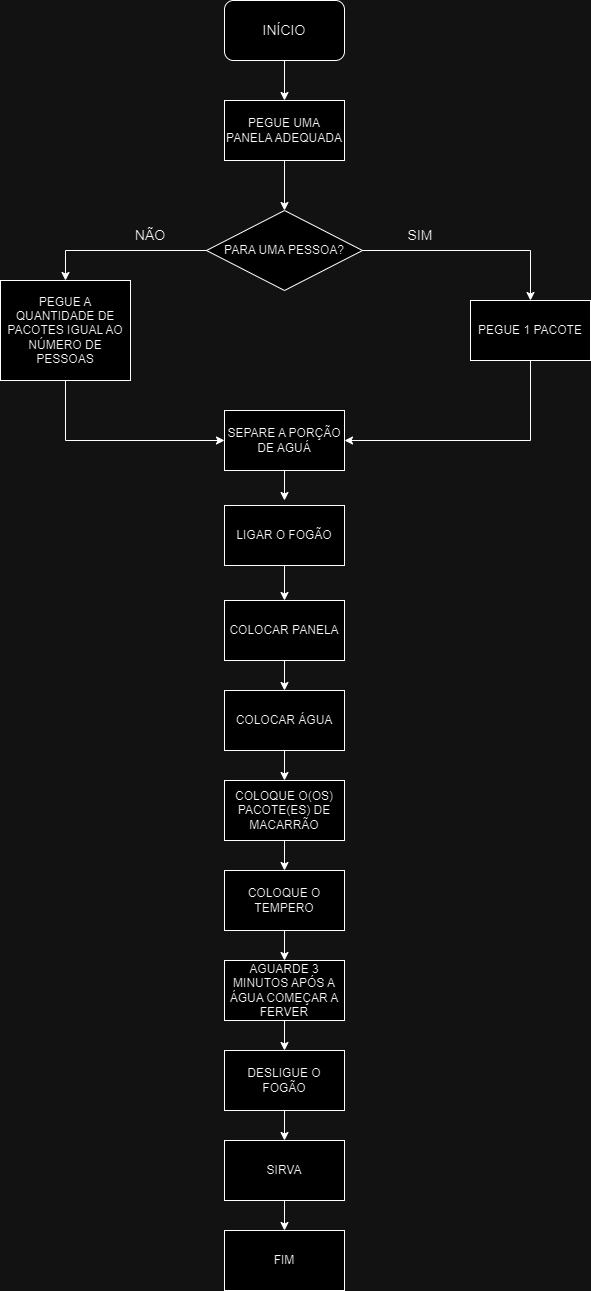

The diagram above was exported from draw.io. Its source (the exported page's mxGraphModel, read from the mxfile embedded in the PNG):
<mxGraphModel dx="874" dy="468" grid="1" gridSize="10" guides="1" tooltips="1" connect="1" arrows="1" fold="1" page="1" pageScale="1" pageWidth="827" pageHeight="1169" math="0" shadow="0">
  <root>
    <mxCell id="0" />
    <mxCell id="1" parent="0" />
    <mxCell id="KIjcrmlTCPOeghPqGzht-1" value="&lt;font style=&quot;vertical-align: inherit;&quot;&gt;&lt;font style=&quot;vertical-align: inherit; font-size: 14px;&quot;&gt;INÍCIO&lt;/font&gt;&lt;/font&gt;" style="rounded=1;whiteSpace=wrap;html=1;" vertex="1" parent="1">
      <mxGeometry x="354" y="20" width="120" height="60" as="geometry" />
    </mxCell>
    <mxCell id="KIjcrmlTCPOeghPqGzht-2" value="&lt;font style=&quot;vertical-align: inherit;&quot;&gt;&lt;font style=&quot;vertical-align: inherit;&quot;&gt;PEGUE UMA PANELA ADEQUADA&lt;/font&gt;&lt;/font&gt;" style="rounded=0;whiteSpace=wrap;html=1;" vertex="1" parent="1">
      <mxGeometry x="354" y="120" width="120" height="60" as="geometry" />
    </mxCell>
    <mxCell id="KIjcrmlTCPOeghPqGzht-3" value="" style="endArrow=classic;html=1;rounded=0;exitX=0.5;exitY=1;exitDx=0;exitDy=0;entryX=0.5;entryY=0;entryDx=0;entryDy=0;" edge="1" parent="1" source="KIjcrmlTCPOeghPqGzht-1" target="KIjcrmlTCPOeghPqGzht-2">
      <mxGeometry width="50" height="50" relative="1" as="geometry">
        <mxPoint x="390" y="190" as="sourcePoint" />
        <mxPoint x="440" y="140" as="targetPoint" />
      </mxGeometry>
    </mxCell>
    <mxCell id="KIjcrmlTCPOeghPqGzht-4" value="PARA UMA PESSOA?" style="rhombus;whiteSpace=wrap;html=1;" vertex="1" parent="1">
      <mxGeometry x="336" y="230" width="156" height="80" as="geometry" />
    </mxCell>
    <mxCell id="KIjcrmlTCPOeghPqGzht-5" value="" style="endArrow=classic;html=1;rounded=0;exitX=0.5;exitY=1;exitDx=0;exitDy=0;entryX=0.5;entryY=0;entryDx=0;entryDy=0;" edge="1" parent="1" source="KIjcrmlTCPOeghPqGzht-2" target="KIjcrmlTCPOeghPqGzht-4">
      <mxGeometry width="50" height="50" relative="1" as="geometry">
        <mxPoint x="390" y="190" as="sourcePoint" />
        <mxPoint x="440" y="140" as="targetPoint" />
      </mxGeometry>
    </mxCell>
    <mxCell id="KIjcrmlTCPOeghPqGzht-6" value="SIM" style="text;html=1;align=center;verticalAlign=middle;whiteSpace=wrap;rounded=0;fontSize=14;" vertex="1" parent="1">
      <mxGeometry x="520" y="240" width="60" height="30" as="geometry" />
    </mxCell>
    <mxCell id="KIjcrmlTCPOeghPqGzht-7" value="NÃO" style="text;html=1;align=center;verticalAlign=middle;whiteSpace=wrap;rounded=0;fontSize=14;" vertex="1" parent="1">
      <mxGeometry x="250" y="240" width="60" height="30" as="geometry" />
    </mxCell>
    <mxCell id="KIjcrmlTCPOeghPqGzht-9" value="PEGUE 1 PACOTE" style="rounded=0;whiteSpace=wrap;html=1;" vertex="1" parent="1">
      <mxGeometry x="600" y="320" width="120" height="60" as="geometry" />
    </mxCell>
    <mxCell id="KIjcrmlTCPOeghPqGzht-10" value="" style="endArrow=classic;html=1;rounded=0;exitX=1;exitY=0.5;exitDx=0;exitDy=0;entryX=0.5;entryY=0;entryDx=0;entryDy=0;" edge="1" parent="1" source="KIjcrmlTCPOeghPqGzht-4" target="KIjcrmlTCPOeghPqGzht-9">
      <mxGeometry width="50" height="50" relative="1" as="geometry">
        <mxPoint x="390" y="290" as="sourcePoint" />
        <mxPoint x="440" y="240" as="targetPoint" />
        <Array as="points">
          <mxPoint x="660" y="270" />
        </Array>
      </mxGeometry>
    </mxCell>
    <mxCell id="KIjcrmlTCPOeghPqGzht-11" value="PEGUE A QUANTIDADE DE PACOTES IGUAL AO NÚMERO DE PESSOAS" style="rounded=0;whiteSpace=wrap;html=1;" vertex="1" parent="1">
      <mxGeometry x="130" y="300" width="130" height="100" as="geometry" />
    </mxCell>
    <mxCell id="KIjcrmlTCPOeghPqGzht-12" value="" style="endArrow=classic;html=1;rounded=0;exitX=0;exitY=0.5;exitDx=0;exitDy=0;entryX=0.5;entryY=0;entryDx=0;entryDy=0;" edge="1" parent="1" source="KIjcrmlTCPOeghPqGzht-4" target="KIjcrmlTCPOeghPqGzht-11">
      <mxGeometry width="50" height="50" relative="1" as="geometry">
        <mxPoint x="390" y="290" as="sourcePoint" />
        <mxPoint x="440" y="240" as="targetPoint" />
        <Array as="points">
          <mxPoint x="195" y="270" />
        </Array>
      </mxGeometry>
    </mxCell>
    <mxCell id="KIjcrmlTCPOeghPqGzht-13" value="SEPARE A PORÇÃO DE AGUÁ" style="rounded=0;whiteSpace=wrap;html=1;" vertex="1" parent="1">
      <mxGeometry x="354" y="430" width="120" height="60" as="geometry" />
    </mxCell>
    <mxCell id="KIjcrmlTCPOeghPqGzht-14" value="" style="endArrow=classic;html=1;rounded=0;exitX=0.5;exitY=1;exitDx=0;exitDy=0;entryX=0;entryY=0.5;entryDx=0;entryDy=0;" edge="1" parent="1" source="KIjcrmlTCPOeghPqGzht-11" target="KIjcrmlTCPOeghPqGzht-13">
      <mxGeometry width="50" height="50" relative="1" as="geometry">
        <mxPoint x="380" y="360" as="sourcePoint" />
        <mxPoint x="430" y="310" as="targetPoint" />
        <Array as="points">
          <mxPoint x="195" y="460" />
        </Array>
      </mxGeometry>
    </mxCell>
    <mxCell id="KIjcrmlTCPOeghPqGzht-15" value="" style="endArrow=classic;html=1;rounded=0;exitX=0.5;exitY=1;exitDx=0;exitDy=0;entryX=1;entryY=0.5;entryDx=0;entryDy=0;" edge="1" parent="1" source="KIjcrmlTCPOeghPqGzht-9" target="KIjcrmlTCPOeghPqGzht-13">
      <mxGeometry width="50" height="50" relative="1" as="geometry">
        <mxPoint x="380" y="360" as="sourcePoint" />
        <mxPoint x="430" y="310" as="targetPoint" />
        <Array as="points">
          <mxPoint x="660" y="460" />
        </Array>
      </mxGeometry>
    </mxCell>
    <mxCell id="KIjcrmlTCPOeghPqGzht-16" value="LIGAR O FOGÃO" style="rounded=0;whiteSpace=wrap;html=1;" vertex="1" parent="1">
      <mxGeometry x="354" y="525" width="120" height="60" as="geometry" />
    </mxCell>
    <mxCell id="KIjcrmlTCPOeghPqGzht-17" value="" style="endArrow=classic;html=1;rounded=0;exitX=0.5;exitY=1;exitDx=0;exitDy=0;" edge="1" parent="1" source="KIjcrmlTCPOeghPqGzht-13">
      <mxGeometry width="50" height="50" relative="1" as="geometry">
        <mxPoint x="380" y="610" as="sourcePoint" />
        <mxPoint x="414" y="520" as="targetPoint" />
      </mxGeometry>
    </mxCell>
    <mxCell id="KIjcrmlTCPOeghPqGzht-18" value="COLOCAR PANELA" style="rounded=0;whiteSpace=wrap;html=1;" vertex="1" parent="1">
      <mxGeometry x="354" y="620" width="120" height="60" as="geometry" />
    </mxCell>
    <mxCell id="KIjcrmlTCPOeghPqGzht-19" value="" style="endArrow=classic;html=1;rounded=0;exitX=0.5;exitY=1;exitDx=0;exitDy=0;entryX=0.5;entryY=0;entryDx=0;entryDy=0;" edge="1" parent="1" source="KIjcrmlTCPOeghPqGzht-16" target="KIjcrmlTCPOeghPqGzht-18">
      <mxGeometry width="50" height="50" relative="1" as="geometry">
        <mxPoint x="380" y="610" as="sourcePoint" />
        <mxPoint x="430" y="560" as="targetPoint" />
      </mxGeometry>
    </mxCell>
    <mxCell id="KIjcrmlTCPOeghPqGzht-20" value="COLOCAR ÁGUA" style="rounded=0;whiteSpace=wrap;html=1;" vertex="1" parent="1">
      <mxGeometry x="354" y="710" width="120" height="60" as="geometry" />
    </mxCell>
    <mxCell id="KIjcrmlTCPOeghPqGzht-21" value="" style="endArrow=classic;html=1;rounded=0;exitX=0.5;exitY=1;exitDx=0;exitDy=0;entryX=0.5;entryY=0;entryDx=0;entryDy=0;" edge="1" parent="1" source="KIjcrmlTCPOeghPqGzht-18" target="KIjcrmlTCPOeghPqGzht-20">
      <mxGeometry width="50" height="50" relative="1" as="geometry">
        <mxPoint x="380" y="780" as="sourcePoint" />
        <mxPoint x="430" y="730" as="targetPoint" />
      </mxGeometry>
    </mxCell>
    <mxCell id="KIjcrmlTCPOeghPqGzht-22" value="COLOQUE O(OS) PACOTE(ES) DE MACARRÃO" style="rounded=0;whiteSpace=wrap;html=1;" vertex="1" parent="1">
      <mxGeometry x="354" y="800" width="120" height="60" as="geometry" />
    </mxCell>
    <mxCell id="KIjcrmlTCPOeghPqGzht-23" value="" style="endArrow=classic;html=1;rounded=0;exitX=0.5;exitY=1;exitDx=0;exitDy=0;entryX=0.5;entryY=0;entryDx=0;entryDy=0;" edge="1" parent="1" source="KIjcrmlTCPOeghPqGzht-20" target="KIjcrmlTCPOeghPqGzht-22">
      <mxGeometry width="50" height="50" relative="1" as="geometry">
        <mxPoint x="380" y="780" as="sourcePoint" />
        <mxPoint x="430" y="730" as="targetPoint" />
      </mxGeometry>
    </mxCell>
    <mxCell id="KIjcrmlTCPOeghPqGzht-24" value="COLOQUE O TEMPERO" style="rounded=0;whiteSpace=wrap;html=1;" vertex="1" parent="1">
      <mxGeometry x="354" y="890" width="120" height="60" as="geometry" />
    </mxCell>
    <mxCell id="KIjcrmlTCPOeghPqGzht-25" value="" style="endArrow=classic;html=1;rounded=0;exitX=0.5;exitY=1;exitDx=0;exitDy=0;entryX=0.5;entryY=0;entryDx=0;entryDy=0;" edge="1" parent="1" source="KIjcrmlTCPOeghPqGzht-22" target="KIjcrmlTCPOeghPqGzht-24">
      <mxGeometry width="50" height="50" relative="1" as="geometry">
        <mxPoint x="380" y="910" as="sourcePoint" />
        <mxPoint x="430" y="860" as="targetPoint" />
      </mxGeometry>
    </mxCell>
    <mxCell id="KIjcrmlTCPOeghPqGzht-26" value="AGUARDE 3 MINUTOS APÓS A ÁGUA COMEÇAR A FERVER" style="rounded=0;whiteSpace=wrap;html=1;" vertex="1" parent="1">
      <mxGeometry x="354" y="980" width="120" height="60" as="geometry" />
    </mxCell>
    <mxCell id="KIjcrmlTCPOeghPqGzht-27" value="" style="endArrow=classic;html=1;rounded=0;exitX=0.5;exitY=1;exitDx=0;exitDy=0;entryX=0.5;entryY=0;entryDx=0;entryDy=0;" edge="1" parent="1" source="KIjcrmlTCPOeghPqGzht-24" target="KIjcrmlTCPOeghPqGzht-26">
      <mxGeometry width="50" height="50" relative="1" as="geometry">
        <mxPoint x="380" y="910" as="sourcePoint" />
        <mxPoint x="430" y="860" as="targetPoint" />
      </mxGeometry>
    </mxCell>
    <mxCell id="KIjcrmlTCPOeghPqGzht-28" value="DESLIGUE O FOGÃO" style="rounded=0;whiteSpace=wrap;html=1;" vertex="1" parent="1">
      <mxGeometry x="354" y="1070" width="120" height="60" as="geometry" />
    </mxCell>
    <mxCell id="KIjcrmlTCPOeghPqGzht-29" value="SIRVA" style="rounded=0;whiteSpace=wrap;html=1;" vertex="1" parent="1">
      <mxGeometry x="354" y="1160" width="120" height="60" as="geometry" />
    </mxCell>
    <mxCell id="KIjcrmlTCPOeghPqGzht-31" value="FIM" style="rounded=0;whiteSpace=wrap;html=1;" vertex="1" parent="1">
      <mxGeometry x="354" y="1250" width="120" height="60" as="geometry" />
    </mxCell>
    <mxCell id="KIjcrmlTCPOeghPqGzht-32" value="" style="endArrow=classic;html=1;rounded=0;exitX=0.5;exitY=1;exitDx=0;exitDy=0;entryX=0.5;entryY=0;entryDx=0;entryDy=0;" edge="1" parent="1" source="KIjcrmlTCPOeghPqGzht-26" target="KIjcrmlTCPOeghPqGzht-28">
      <mxGeometry width="50" height="50" relative="1" as="geometry">
        <mxPoint x="380" y="1160" as="sourcePoint" />
        <mxPoint x="430" y="1110" as="targetPoint" />
      </mxGeometry>
    </mxCell>
    <mxCell id="KIjcrmlTCPOeghPqGzht-33" value="" style="endArrow=classic;html=1;rounded=0;exitX=0.5;exitY=1;exitDx=0;exitDy=0;entryX=0.5;entryY=0;entryDx=0;entryDy=0;" edge="1" parent="1" source="KIjcrmlTCPOeghPqGzht-28" target="KIjcrmlTCPOeghPqGzht-29">
      <mxGeometry width="50" height="50" relative="1" as="geometry">
        <mxPoint x="380" y="1160" as="sourcePoint" />
        <mxPoint x="430" y="1110" as="targetPoint" />
      </mxGeometry>
    </mxCell>
    <mxCell id="KIjcrmlTCPOeghPqGzht-34" value="" style="endArrow=classic;html=1;rounded=0;exitX=0.5;exitY=1;exitDx=0;exitDy=0;entryX=0.5;entryY=0;entryDx=0;entryDy=0;" edge="1" parent="1" source="KIjcrmlTCPOeghPqGzht-29" target="KIjcrmlTCPOeghPqGzht-31">
      <mxGeometry width="50" height="50" relative="1" as="geometry">
        <mxPoint x="380" y="1160" as="sourcePoint" />
        <mxPoint x="430" y="1110" as="targetPoint" />
      </mxGeometry>
    </mxCell>
  </root>
</mxGraphModel>